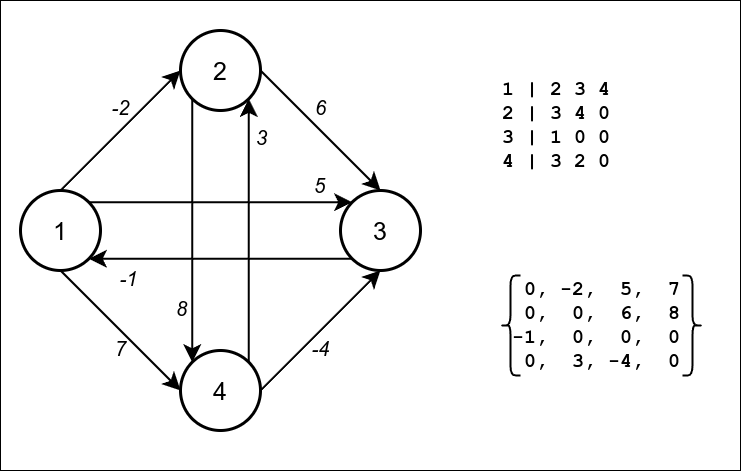

The diagram above was exported from draw.io. Its source (the exported page's mxGraphModel, read from the mxfile embedded in the PNG):
<mxGraphModel dx="1114" dy="776" grid="1" gridSize="10" guides="1" tooltips="1" connect="1" arrows="1" fold="1" page="1" pageScale="1" pageWidth="827" pageHeight="1169" math="0" shadow="0">
  <root>
    <mxCell id="0" />
    <mxCell id="1" parent="0" />
    <mxCell id="8c3kww7Q4VaTC_dEtVoS-26" value="" style="rounded=0;whiteSpace=wrap;html=1;movable=0;resizable=0;rotatable=0;deletable=0;editable=0;locked=1;connectable=0;" parent="1" vertex="1">
      <mxGeometry x="20" y="10" width="740" height="470" as="geometry" />
    </mxCell>
    <mxCell id="8c3kww7Q4VaTC_dEtVoS-18" value="1 | 2 3 4&lt;div&gt;2 | 3 4 0&lt;/div&gt;&lt;div&gt;3 | 1 0 0&lt;/div&gt;&lt;div&gt;4 | 3 2 0&lt;/div&gt;" style="text;html=1;align=left;verticalAlign=middle;resizable=0;points=[];autosize=1;strokeColor=none;fillColor=none;fontSize=20;fontFamily=Courier New;fontStyle=1" parent="1" vertex="1">
      <mxGeometry x="520" y="80" width="130" height="110" as="geometry" />
    </mxCell>
    <mxCell id="8c3kww7Q4VaTC_dEtVoS-24" value="" style="group" parent="1" vertex="1" connectable="0">
      <mxGeometry x="40" y="40" width="400" height="400" as="geometry" />
    </mxCell>
    <mxCell id="8c3kww7Q4VaTC_dEtVoS-5" value="5" style="rounded=0;orthogonalLoop=1;jettySize=auto;html=1;entryX=0;entryY=0;entryDx=0;entryDy=0;exitX=1;exitY=0;exitDx=0;exitDy=0;strokeWidth=2;endSize=12;fontSize=20;verticalAlign=bottom;labelBackgroundColor=none;fontStyle=2" parent="8c3kww7Q4VaTC_dEtVoS-24" source="8c3kww7Q4VaTC_dEtVoS-1" target="8c3kww7Q4VaTC_dEtVoS-3" edge="1">
      <mxGeometry x="0.7571" y="2" relative="1" as="geometry">
        <mxPoint as="offset" />
      </mxGeometry>
    </mxCell>
    <mxCell id="8c3kww7Q4VaTC_dEtVoS-9" value="-2" style="rounded=0;orthogonalLoop=1;jettySize=auto;html=1;entryX=0;entryY=0.5;entryDx=0;entryDy=0;exitX=0.5;exitY=0;exitDx=0;exitDy=0;strokeWidth=2;endSize=12;fontSize=20;labelBackgroundColor=none;verticalAlign=bottom;spacingBottom=8;fontStyle=2" parent="8c3kww7Q4VaTC_dEtVoS-24" source="8c3kww7Q4VaTC_dEtVoS-1" target="8c3kww7Q4VaTC_dEtVoS-4" edge="1">
      <mxGeometry relative="1" as="geometry" />
    </mxCell>
    <mxCell id="8c3kww7Q4VaTC_dEtVoS-14" value="7" style="rounded=0;orthogonalLoop=1;jettySize=auto;html=1;entryX=0;entryY=0.5;entryDx=0;entryDy=0;exitX=0.5;exitY=1;exitDx=0;exitDy=0;strokeWidth=2;endSize=12;fontSize=20;labelBackgroundColor=none;verticalAlign=top;fontStyle=2" parent="8c3kww7Q4VaTC_dEtVoS-24" source="8c3kww7Q4VaTC_dEtVoS-1" target="8c3kww7Q4VaTC_dEtVoS-2" edge="1">
      <mxGeometry relative="1" as="geometry" />
    </mxCell>
    <mxCell id="8c3kww7Q4VaTC_dEtVoS-1" value="1" style="ellipse;whiteSpace=wrap;html=1;aspect=fixed;strokeWidth=3;fontSize=25;" parent="8c3kww7Q4VaTC_dEtVoS-24" vertex="1">
      <mxGeometry y="160" width="80" height="80" as="geometry" />
    </mxCell>
    <mxCell id="8c3kww7Q4VaTC_dEtVoS-8" value="3" style="rounded=0;orthogonalLoop=1;jettySize=auto;html=1;entryX=1;entryY=1;entryDx=0;entryDy=0;exitX=1;exitY=0;exitDx=0;exitDy=0;strokeWidth=2;endSize=12;fontSize=20;labelPosition=right;verticalLabelPosition=middle;align=left;verticalAlign=middle;labelBackgroundColor=none;spacingBottom=0;spacingLeft=4;spacingRight=4;fontStyle=2" parent="8c3kww7Q4VaTC_dEtVoS-24" source="8c3kww7Q4VaTC_dEtVoS-2" target="8c3kww7Q4VaTC_dEtVoS-4" edge="1">
      <mxGeometry x="0.7074" y="-2" relative="1" as="geometry">
        <mxPoint as="offset" />
      </mxGeometry>
    </mxCell>
    <mxCell id="8c3kww7Q4VaTC_dEtVoS-13" value="-4" style="rounded=0;orthogonalLoop=1;jettySize=auto;html=1;entryX=0.5;entryY=1;entryDx=0;entryDy=0;strokeWidth=2;endSize=12;fontSize=20;labelBackgroundColor=none;verticalAlign=top;fontStyle=2;exitX=1;exitY=0.5;exitDx=0;exitDy=0;" parent="8c3kww7Q4VaTC_dEtVoS-24" source="8c3kww7Q4VaTC_dEtVoS-2" target="8c3kww7Q4VaTC_dEtVoS-3" edge="1">
      <mxGeometry relative="1" as="geometry" />
    </mxCell>
    <mxCell id="8c3kww7Q4VaTC_dEtVoS-2" value="4" style="ellipse;whiteSpace=wrap;html=1;aspect=fixed;strokeWidth=3;fontSize=25;" parent="8c3kww7Q4VaTC_dEtVoS-24" vertex="1">
      <mxGeometry x="160" y="320" width="80" height="80" as="geometry" />
    </mxCell>
    <mxCell id="8c3kww7Q4VaTC_dEtVoS-6" value="-1" style="rounded=0;orthogonalLoop=1;jettySize=auto;html=1;entryX=1;entryY=1;entryDx=0;entryDy=0;exitX=0;exitY=1;exitDx=0;exitDy=0;strokeWidth=2;endSize=12;fontSize=20;verticalAlign=top;labelBackgroundColor=none;fontStyle=2" parent="8c3kww7Q4VaTC_dEtVoS-24" source="8c3kww7Q4VaTC_dEtVoS-3" target="8c3kww7Q4VaTC_dEtVoS-1" edge="1">
      <mxGeometry x="0.6988" y="2" relative="1" as="geometry">
        <mxPoint as="offset" />
      </mxGeometry>
    </mxCell>
    <mxCell id="8c3kww7Q4VaTC_dEtVoS-3" value="3" style="ellipse;whiteSpace=wrap;html=1;aspect=fixed;strokeWidth=3;fontSize=25;" parent="8c3kww7Q4VaTC_dEtVoS-24" vertex="1">
      <mxGeometry x="320" y="160" width="80" height="80" as="geometry" />
    </mxCell>
    <mxCell id="8c3kww7Q4VaTC_dEtVoS-7" value="8" style="rounded=0;orthogonalLoop=1;jettySize=auto;html=1;entryX=0;entryY=0;entryDx=0;entryDy=0;exitX=0;exitY=1;exitDx=0;exitDy=0;strokeWidth=2;endSize=12;fontSize=20;align=right;labelPosition=left;verticalLabelPosition=middle;verticalAlign=middle;labelBackgroundColor=none;spacingRight=4;spacingBottom=0;spacingLeft=4;fontStyle=2" parent="8c3kww7Q4VaTC_dEtVoS-24" source="8c3kww7Q4VaTC_dEtVoS-4" target="8c3kww7Q4VaTC_dEtVoS-2" edge="1">
      <mxGeometry x="0.5942" relative="1" as="geometry">
        <mxPoint as="offset" />
      </mxGeometry>
    </mxCell>
    <mxCell id="8c3kww7Q4VaTC_dEtVoS-11" value="6" style="rounded=0;orthogonalLoop=1;jettySize=auto;html=1;entryX=0.5;entryY=0;entryDx=0;entryDy=0;strokeWidth=2;endSize=12;fontSize=20;verticalAlign=bottom;labelBackgroundColor=none;spacingBottom=8;fontStyle=2;exitX=1;exitY=0.5;exitDx=0;exitDy=0;" parent="8c3kww7Q4VaTC_dEtVoS-24" source="8c3kww7Q4VaTC_dEtVoS-4" target="8c3kww7Q4VaTC_dEtVoS-3" edge="1">
      <mxGeometry x="-0.0022" relative="1" as="geometry">
        <mxPoint as="offset" />
      </mxGeometry>
    </mxCell>
    <mxCell id="8c3kww7Q4VaTC_dEtVoS-4" value="2" style="ellipse;whiteSpace=wrap;html=1;aspect=fixed;strokeWidth=3;fontSize=25;" parent="8c3kww7Q4VaTC_dEtVoS-24" vertex="1">
      <mxGeometry x="160" width="80" height="80" as="geometry" />
    </mxCell>
    <mxCell id="8c3kww7Q4VaTC_dEtVoS-25" value="" style="group" parent="1" vertex="1" connectable="0">
      <mxGeometry x="520" y="280" width="210" height="110" as="geometry" />
    </mxCell>
    <mxCell id="8c3kww7Q4VaTC_dEtVoS-20" value="&lt;div&gt;&lt;span style=&quot;background-color: initial;&quot;&gt;&amp;nbsp;0, -2,&amp;nbsp; 5,&amp;nbsp; 7&amp;nbsp;&lt;/span&gt;&lt;br&gt;&lt;/div&gt;&lt;div&gt;&lt;font&gt;&amp;nbsp;0,&amp;nbsp; 0,&amp;nbsp; 6,&amp;nbsp; 8&amp;nbsp;&lt;/font&gt;&lt;/div&gt;&lt;div&gt;&lt;font&gt;-1,&amp;nbsp; 0,&amp;nbsp; 0,&amp;nbsp; 0&amp;nbsp;&lt;/font&gt;&lt;/div&gt;&lt;div&gt;&lt;font&gt;&amp;nbsp;0,&amp;nbsp; 3, -4,&amp;nbsp; 0&amp;nbsp;&lt;/font&gt;&lt;/div&gt;" style="text;html=1;align=left;verticalAlign=middle;resizable=0;points=[];autosize=1;strokeColor=none;fillColor=none;fontSize=20;fontFamily=Courier New;fontStyle=1" parent="8c3kww7Q4VaTC_dEtVoS-25" vertex="1">
      <mxGeometry x="10" width="200" height="110" as="geometry" />
    </mxCell>
    <mxCell id="8c3kww7Q4VaTC_dEtVoS-21" value="" style="shape=curlyBracket;whiteSpace=wrap;html=1;rounded=1;labelPosition=left;verticalLabelPosition=middle;align=right;verticalAlign=middle;size=0.5;strokeWidth=2;" parent="8c3kww7Q4VaTC_dEtVoS-25" vertex="1">
      <mxGeometry y="5" width="20" height="100" as="geometry" />
    </mxCell>
    <mxCell id="8c3kww7Q4VaTC_dEtVoS-22" value="" style="shape=curlyBracket;whiteSpace=wrap;html=1;rounded=1;flipH=1;labelPosition=right;verticalLabelPosition=middle;align=left;verticalAlign=middle;strokeWidth=2;" parent="8c3kww7Q4VaTC_dEtVoS-25" vertex="1">
      <mxGeometry x="182" y="5" width="20" height="100" as="geometry" />
    </mxCell>
  </root>
</mxGraphModel>